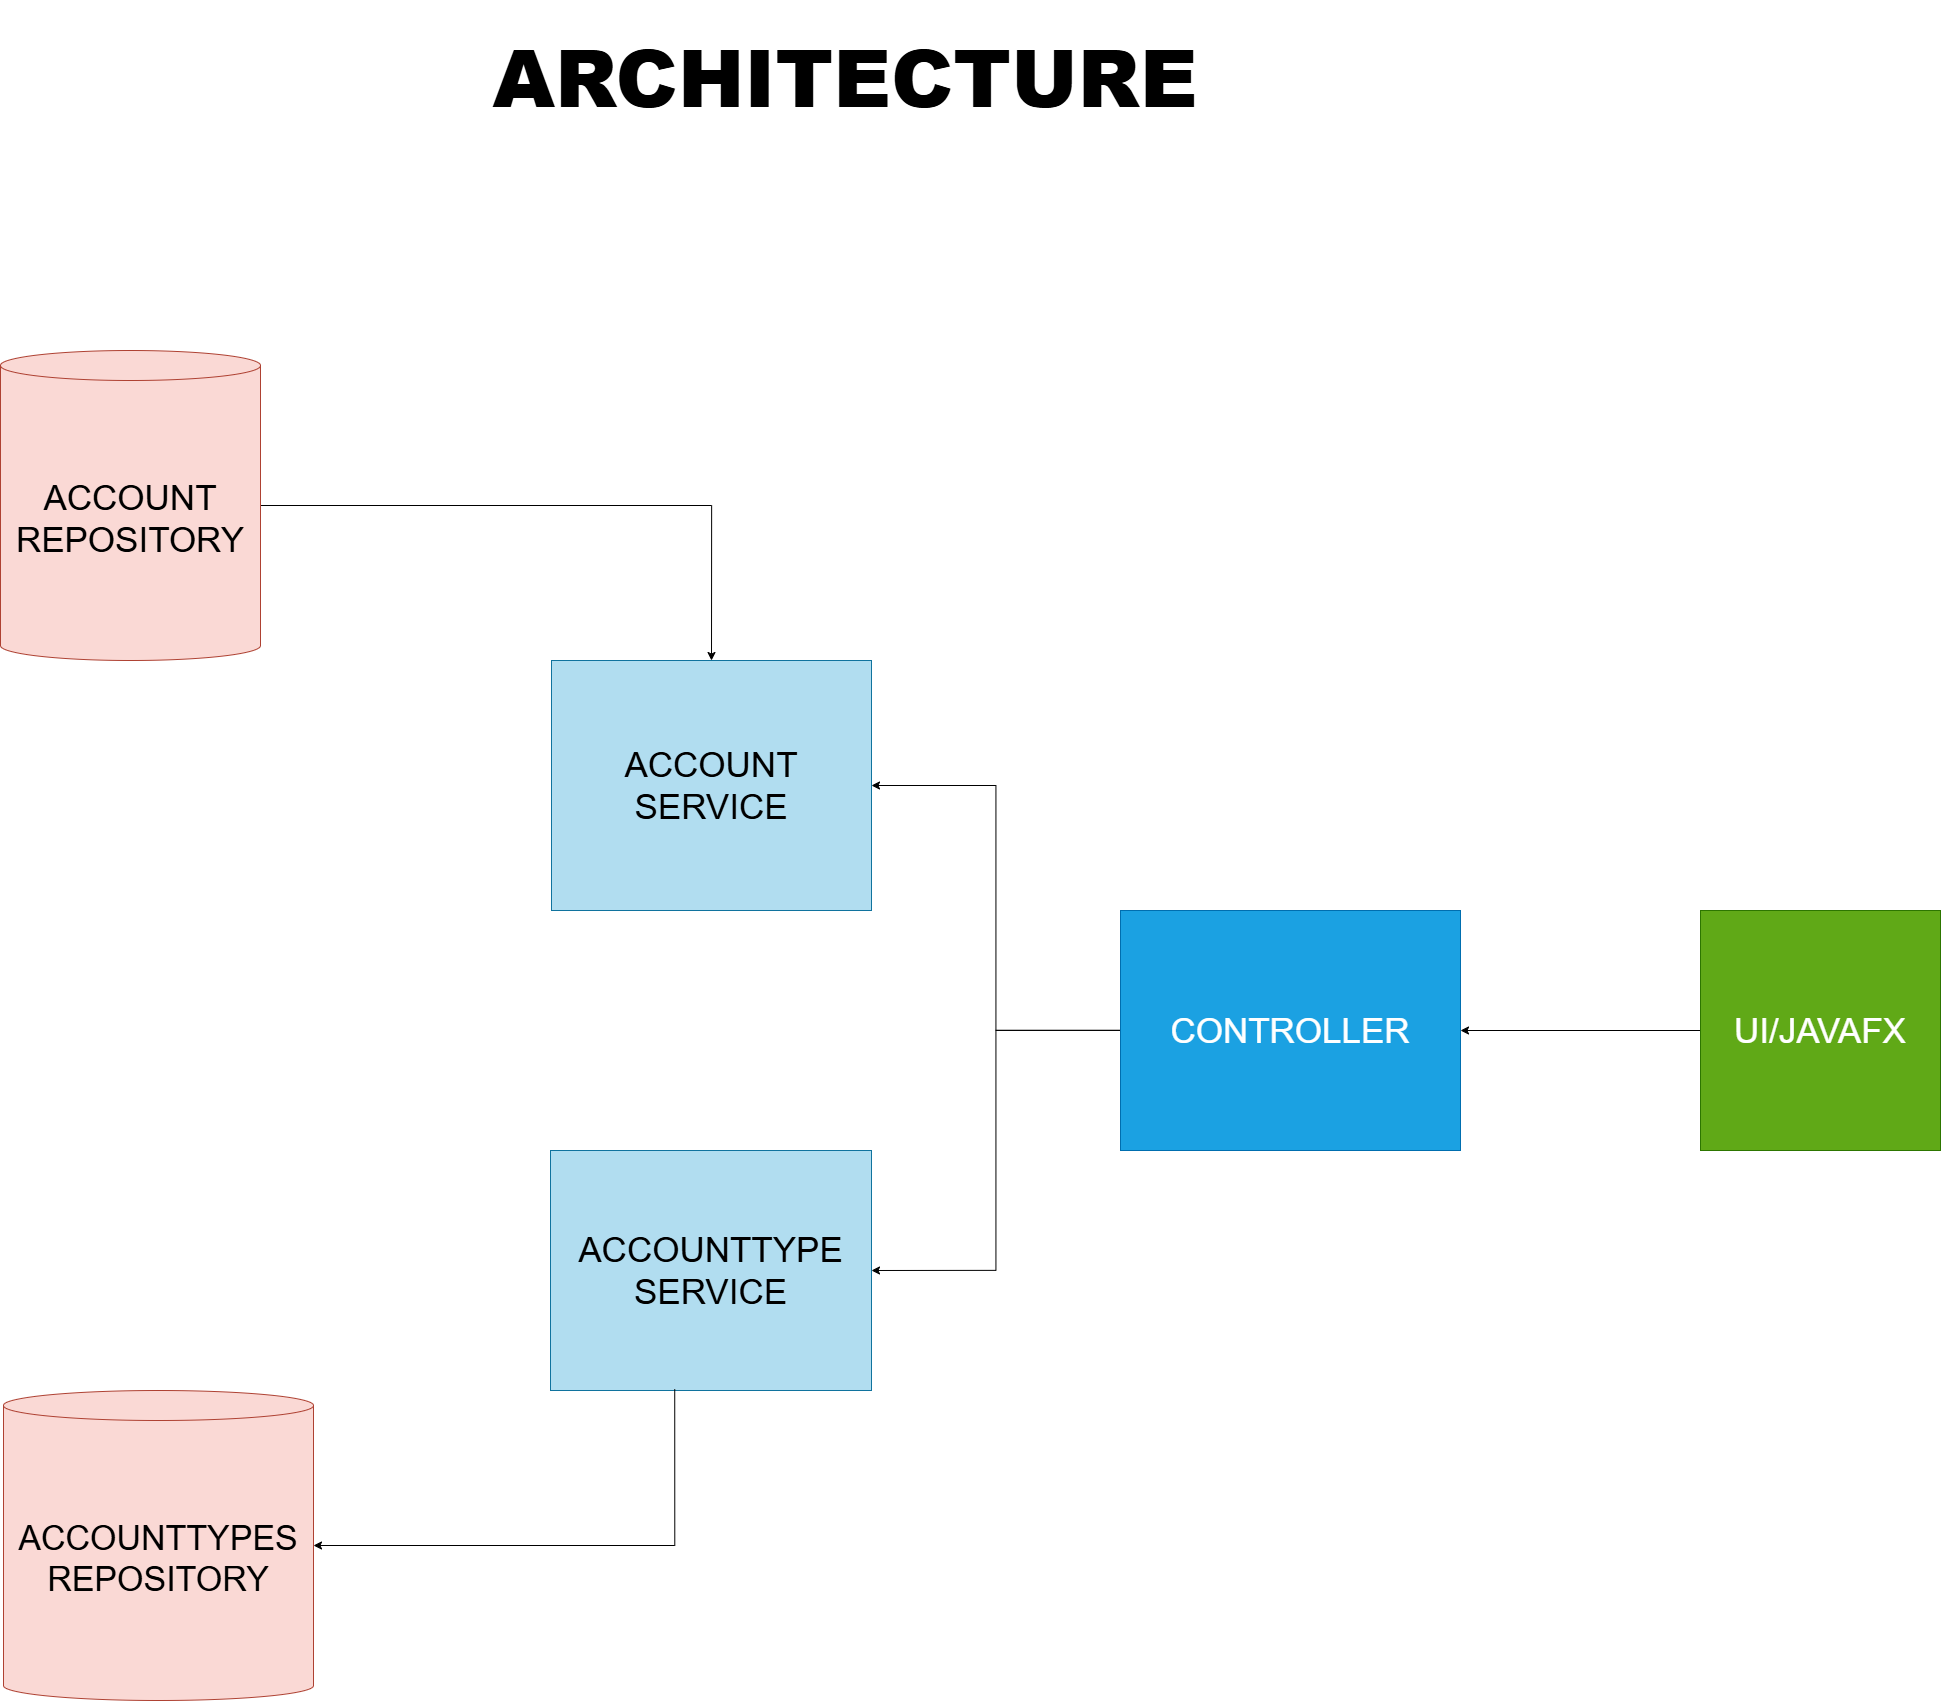

The diagram above was exported from draw.io. Its source (the exported page's mxGraphModel, read from the mxfile embedded in the PNG):
<mxGraphModel dx="4080" dy="3417" grid="1" gridSize="10" guides="1" tooltips="1" connect="1" arrows="1" fold="1" page="1" pageScale="1" pageWidth="850" pageHeight="1100" math="0" shadow="0">
  <root>
    <mxCell id="0" />
    <mxCell id="1" parent="0" />
    <mxCell id="H2Lx_JBe0Lx7tSBuI_T6-8" style="edgeStyle=orthogonalEdgeStyle;rounded=0;orthogonalLoop=1;jettySize=auto;html=1;entryX=1;entryY=0.5;entryDx=0;entryDy=0;" edge="1" parent="1" source="H2Lx_JBe0Lx7tSBuI_T6-1" target="H2Lx_JBe0Lx7tSBuI_T6-2">
      <mxGeometry relative="1" as="geometry" />
    </mxCell>
    <mxCell id="H2Lx_JBe0Lx7tSBuI_T6-1" value="&lt;font style=&quot;font-size: 35px;&quot;&gt;UI/JAVAFX&lt;/font&gt;" style="rounded=0;whiteSpace=wrap;html=1;fillColor=#60a917;fontColor=#ffffff;strokeColor=#2D7600;" vertex="1" parent="1">
      <mxGeometry x="2140" y="-110" width="240" height="240" as="geometry" />
    </mxCell>
    <mxCell id="H2Lx_JBe0Lx7tSBuI_T6-9" style="edgeStyle=orthogonalEdgeStyle;rounded=0;orthogonalLoop=1;jettySize=auto;html=1;entryX=1;entryY=0.5;entryDx=0;entryDy=0;" edge="1" parent="1" source="H2Lx_JBe0Lx7tSBuI_T6-2" target="H2Lx_JBe0Lx7tSBuI_T6-4">
      <mxGeometry relative="1" as="geometry" />
    </mxCell>
    <mxCell id="H2Lx_JBe0Lx7tSBuI_T6-10" style="edgeStyle=orthogonalEdgeStyle;rounded=0;orthogonalLoop=1;jettySize=auto;html=1;entryX=1;entryY=0.5;entryDx=0;entryDy=0;" edge="1" parent="1" source="H2Lx_JBe0Lx7tSBuI_T6-2" target="H2Lx_JBe0Lx7tSBuI_T6-3">
      <mxGeometry relative="1" as="geometry" />
    </mxCell>
    <mxCell id="H2Lx_JBe0Lx7tSBuI_T6-2" value="&lt;font style=&quot;font-size: 35px;&quot;&gt;CONTROLLER&lt;/font&gt;" style="rounded=0;whiteSpace=wrap;html=1;fillColor=#1ba1e2;fontColor=#ffffff;strokeColor=#006EAF;" vertex="1" parent="1">
      <mxGeometry x="1560" y="-110" width="340" height="240" as="geometry" />
    </mxCell>
    <mxCell id="H2Lx_JBe0Lx7tSBuI_T6-3" value="&lt;font style=&quot;font-size: 35px;&quot;&gt;ACCOUNT SERVICE&lt;/font&gt;" style="rounded=0;whiteSpace=wrap;html=1;fillColor=#b1ddf0;strokeColor=#10739e;" vertex="1" parent="1">
      <mxGeometry x="991" y="-360" width="320" height="250" as="geometry" />
    </mxCell>
    <mxCell id="H2Lx_JBe0Lx7tSBuI_T6-4" value="&lt;font style=&quot;font-size: 35px;&quot;&gt;ACCOUNTTYPE SERVICE&lt;/font&gt;" style="rounded=0;whiteSpace=wrap;html=1;fillColor=#b1ddf0;strokeColor=#10739e;" vertex="1" parent="1">
      <mxGeometry x="990" y="130" width="321" height="240" as="geometry" />
    </mxCell>
    <mxCell id="H2Lx_JBe0Lx7tSBuI_T6-12" style="edgeStyle=orthogonalEdgeStyle;rounded=0;orthogonalLoop=1;jettySize=auto;html=1;entryX=0.5;entryY=0;entryDx=0;entryDy=0;" edge="1" parent="1" source="H2Lx_JBe0Lx7tSBuI_T6-5" target="H2Lx_JBe0Lx7tSBuI_T6-3">
      <mxGeometry relative="1" as="geometry" />
    </mxCell>
    <mxCell id="H2Lx_JBe0Lx7tSBuI_T6-5" value="&lt;font style=&quot;font-size: 35px;&quot;&gt;ACCOUNT REPOSITORY&lt;/font&gt;" style="shape=cylinder3;whiteSpace=wrap;html=1;boundedLbl=1;backgroundOutline=1;size=15;fillColor=#fad9d5;strokeColor=#ae4132;" vertex="1" parent="1">
      <mxGeometry x="440" y="-670" width="260" height="310" as="geometry" />
    </mxCell>
    <mxCell id="H2Lx_JBe0Lx7tSBuI_T6-7" value="&lt;font style=&quot;font-size: 34px;&quot;&gt;ACCOUNTTYPES REPOSITORY&lt;/font&gt;" style="shape=cylinder3;whiteSpace=wrap;html=1;boundedLbl=1;backgroundOutline=1;size=15;fillColor=#fad9d5;strokeColor=#ae4132;" vertex="1" parent="1">
      <mxGeometry x="443" y="370" width="310" height="310" as="geometry" />
    </mxCell>
    <mxCell id="H2Lx_JBe0Lx7tSBuI_T6-11" style="edgeStyle=orthogonalEdgeStyle;rounded=0;orthogonalLoop=1;jettySize=auto;html=1;entryX=1;entryY=0.5;entryDx=0;entryDy=0;entryPerimeter=0;exitX=0.387;exitY=0.995;exitDx=0;exitDy=0;exitPerimeter=0;" edge="1" parent="1" source="H2Lx_JBe0Lx7tSBuI_T6-4" target="H2Lx_JBe0Lx7tSBuI_T6-7">
      <mxGeometry relative="1" as="geometry">
        <Array as="points">
          <mxPoint x="1114" y="525" />
        </Array>
      </mxGeometry>
    </mxCell>
    <mxCell id="H2Lx_JBe0Lx7tSBuI_T6-13" value="&lt;h1&gt;&lt;b&gt;&lt;font style=&quot;font-size: 80px;&quot;&gt;ARCHITECTURE&lt;/font&gt;&lt;/b&gt;&lt;/h1&gt;" style="text;html=1;align=center;verticalAlign=middle;whiteSpace=wrap;rounded=0;" vertex="1" parent="1">
      <mxGeometry x="1070" y="-1020" width="430" height="150" as="geometry" />
    </mxCell>
  </root>
</mxGraphModel>